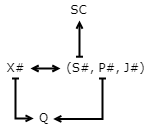

The diagram above was exported from draw.io. Its source (the exported page's mxGraphModel, read from the mxfile embedded in the PNG):
<mxGraphModel dx="146" dy="204" grid="1" gridSize="10" guides="1" tooltips="1" connect="1" arrows="1" fold="1" page="1" pageScale="1" pageWidth="827" pageHeight="1169" math="0" shadow="0">
  <root>
    <mxCell id="0" />
    <mxCell id="1" style="" parent="0" />
    <mxCell id="6" value="" style="whiteSpace=wrap;movable=0;resizable=0;rotatable=0;deletable=0;editable=0;connectable=0;spacing=-2;strokeColor=none;" parent="1" vertex="1">
      <mxGeometry x="40" y="40" width="160" height="130" as="geometry" />
    </mxCell>
    <mxCell id="8" value="SC" style="text;html=1;align=center;verticalAlign=middle;resizable=0;points=[];autosize=1;strokeColor=none;fillColor=none;spacing=-2;fontFamily=Verdana;" parent="1" vertex="1">
      <mxGeometry x="103" y="40" width="30" height="20" as="geometry" />
    </mxCell>
    <mxCell id="13" style="edgeStyle=elbowEdgeStyle;shape=connector;rounded=0;html=1;labelBackgroundColor=default;strokeColor=default;strokeWidth=2;fontFamily=Tahoma;fontSize=12;fontColor=default;endArrow=open;startSize=4;endSize=4;endFill=0;startArrow=baseDash;startFill=0;spacing=0;entryX=0.984;entryY=0.521;entryDx=0;entryDy=0;entryPerimeter=0;" parent="1" source="9" target="11" edge="1">
      <mxGeometry relative="1" as="geometry">
        <Array as="points">
          <mxPoint x="142" y="138" />
          <mxPoint x="145" y="138" />
          <mxPoint x="135" y="148" />
        </Array>
      </mxGeometry>
    </mxCell>
    <mxCell id="15" style="edgeStyle=elbowEdgeStyle;shape=connector;rounded=0;html=1;labelBackgroundColor=default;strokeColor=default;strokeWidth=2;fontFamily=Tahoma;fontSize=12;fontColor=default;endArrow=open;endFill=0;startSize=4;endSize=4;exitX=0.211;exitY=-0.089;exitDx=0;exitDy=0;exitPerimeter=0;startArrow=baseDash;startFill=0;spacing=0;" parent="1" source="9" target="8" edge="1">
      <mxGeometry relative="1" as="geometry" />
    </mxCell>
    <mxCell id="9" value="&lt;font&gt;(&lt;/font&gt;S#, P#, J#&lt;font&gt;)&lt;/font&gt;" style="text;align=center;verticalAlign=middle;resizable=0;points=[];autosize=1;strokeColor=none;fillColor=none;spacing=-2;fontFamily=Verdana;strokeWidth=1;fontSize=12;html=1;spacingBottom=1;" parent="1" vertex="1">
      <mxGeometry x="100" y="98" width="90" height="20" as="geometry" />
    </mxCell>
    <mxCell id="12" style="edgeStyle=elbowEdgeStyle;html=1;entryX=0.011;entryY=0.498;entryDx=0;entryDy=0;entryPerimeter=0;fontFamily=Tahoma;fontSize=12;fontColor=default;rounded=0;endSize=4;startSize=4;spacing=0;strokeWidth=2;endArrow=open;endFill=0;startArrow=baseDash;startFill=0;" parent="1" source="10" target="11" edge="1">
      <mxGeometry relative="1" as="geometry">
        <Array as="points">
          <mxPoint x="55" y="138" />
          <mxPoint x="50" y="138" />
          <mxPoint x="45" y="138" />
          <mxPoint x="55" y="148" />
        </Array>
      </mxGeometry>
    </mxCell>
    <mxCell id="14" style="edgeStyle=elbowEdgeStyle;rounded=0;html=1;labelBackgroundColor=default;strokeColor=default;strokeWidth=2;fontFamily=Tahoma;fontSize=12;fontColor=default;endArrow=open;startArrow=open;startFill=0;endFill=0;endSize=4;startSize=4;spacing=0;" parent="1" source="10" target="9" edge="1">
      <mxGeometry relative="1" as="geometry" />
    </mxCell>
    <mxCell id="10" value="X#" style="text;html=1;align=center;verticalAlign=middle;resizable=0;points=[];autosize=1;strokeColor=none;fillColor=none;spacing=-2;fontFamily=Verdana;" parent="1" vertex="1">
      <mxGeometry x="40" y="98" width="30" height="20" as="geometry" />
    </mxCell>
    <mxCell id="11" value="Q" style="text;html=1;align=center;verticalAlign=middle;resizable=0;points=[];autosize=1;strokeColor=none;fillColor=none;spacing=-2;fontFamily=Verdana;spacingLeft=0;spacingRight=0;" parent="1" vertex="1">
      <mxGeometry x="73" y="148" width="20" height="20" as="geometry" />
    </mxCell>
  </root>
</mxGraphModel>